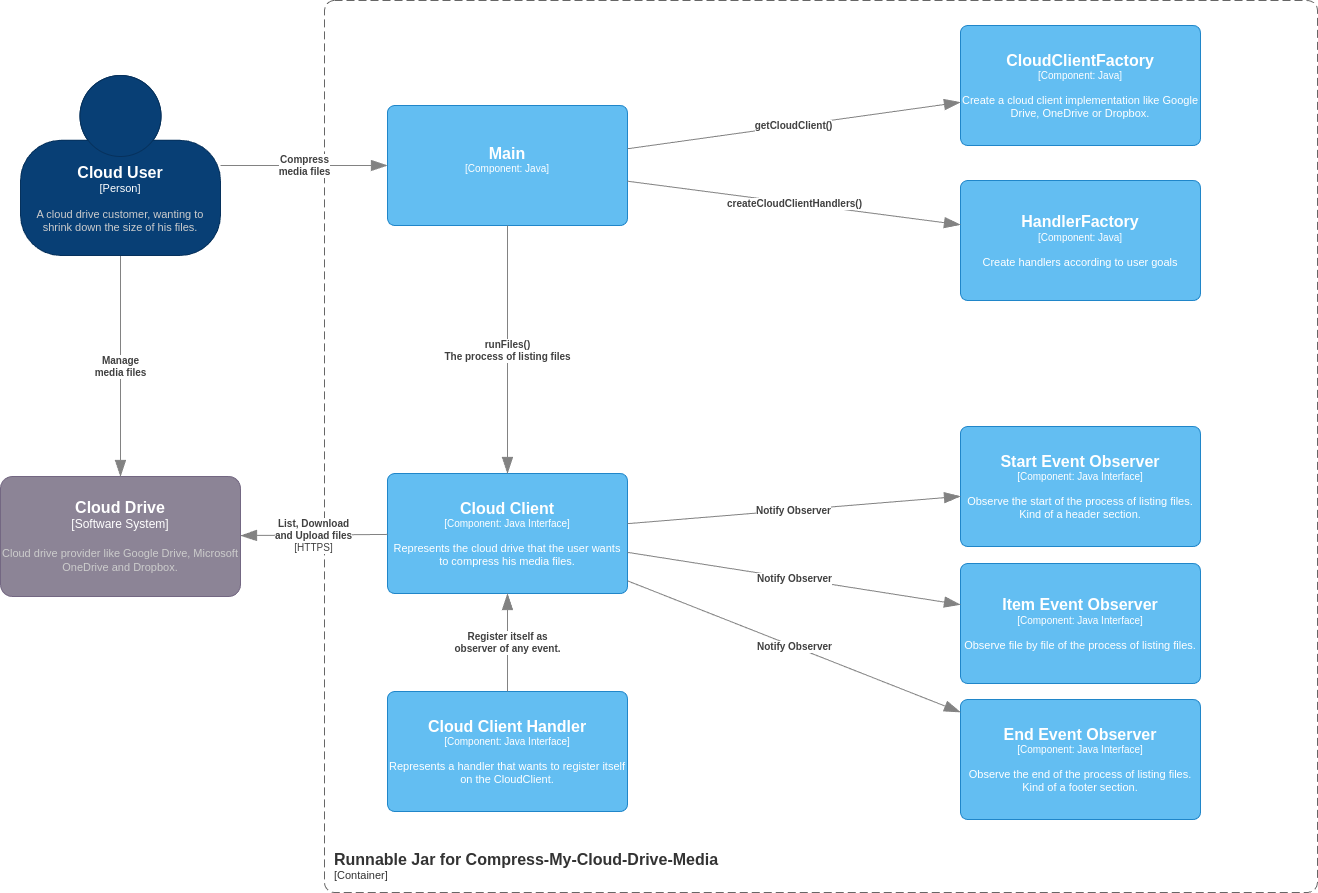

The diagram above was exported from draw.io. Its source (the exported page's mxGraphModel, read from the mxfile embedded in the PNG):
<mxGraphModel dx="2234" dy="-20" grid="0" gridSize="10" guides="1" tooltips="1" connect="1" arrows="1" fold="1" page="0" pageScale="1" pageWidth="850" pageHeight="1100" math="0" shadow="0">
  <root>
    <mxCell id="0" />
    <mxCell id="1" parent="0" />
    <object placeholders="1" c4Name="Runnable Jar for Compress-My-Cloud-Drive-Media" c4Type="ContainerScopeBoundary" c4Application="Container" label="&lt;font style=&quot;font-size: 16px&quot;&gt;&lt;b&gt;&lt;div style=&quot;text-align: left&quot;&gt;%c4Name%&lt;/div&gt;&lt;/b&gt;&lt;/font&gt;&lt;div style=&quot;text-align: left&quot;&gt;[%c4Application%]&lt;/div&gt;" id="gP7x9QpX73AReZxhzerS-1">
      <mxCell style="rounded=1;fontSize=11;whiteSpace=wrap;html=1;dashed=1;arcSize=20;fillColor=none;strokeColor=#666666;fontColor=#333333;labelBackgroundColor=none;align=left;verticalAlign=bottom;labelBorderColor=none;spacingTop=0;spacing=10;dashPattern=8 4;metaEdit=1;rotatable=0;perimeter=rectanglePerimeter;noLabel=0;labelPadding=0;allowArrows=0;connectable=0;expand=0;recursiveResize=0;editable=1;pointerEvents=0;absoluteArcSize=1;points=[[0.25,0,0],[0.5,0,0],[0.75,0,0],[1,0.25,0],[1,0.5,0],[1,0.75,0],[0.75,1,0],[0.5,1,0],[0.25,1,0],[0,0.75,0],[0,0.5,0],[0,0.25,0]];fontFamily=Helvetica;container=1;collapsible=0;" vertex="1" parent="1">
        <mxGeometry x="-119" y="937" width="993" height="892" as="geometry" />
      </mxCell>
    </object>
    <object placeholders="1" c4Name="Main" c4Type="Component" c4Technology="Java" c4Description="" label="&lt;font style=&quot;font-size: 16px&quot;&gt;&lt;b&gt;%c4Name%&lt;/b&gt;&lt;/font&gt;&lt;div&gt;[%c4Type%: %c4Technology%]&lt;/div&gt;&lt;br&gt;&lt;div&gt;&lt;font style=&quot;font-size: 11px&quot;&gt;%c4Description%&lt;/font&gt;&lt;/div&gt;" id="gP7x9QpX73AReZxhzerS-2">
      <mxCell style="rounded=1;whiteSpace=wrap;html=1;labelBackgroundColor=none;fillColor=#63BEF2;fontColor=#ffffff;align=center;arcSize=6;strokeColor=#2086C9;metaEdit=1;resizable=0;points=[[0.25,0,0],[0.5,0,0],[0.75,0,0],[1,0.25,0],[1,0.5,0],[1,0.75,0],[0.75,1,0],[0.5,1,0],[0.25,1,0],[0,0.75,0],[0,0.5,0],[0,0.25,0]];fontFamily=Helvetica;fontSize=10;" vertex="1" parent="gP7x9QpX73AReZxhzerS-1">
        <mxGeometry x="63" y="105" width="240" height="120" as="geometry" />
      </mxCell>
    </object>
    <object placeholders="1" c4Name="HandlerFactory" c4Type="Component" c4Technology="Java" c4Description="Create handlers according to user goals" label="&lt;font style=&quot;font-size: 16px&quot;&gt;&lt;b&gt;%c4Name%&lt;/b&gt;&lt;/font&gt;&lt;div&gt;[%c4Type%: %c4Technology%]&lt;/div&gt;&lt;br&gt;&lt;div&gt;&lt;font style=&quot;font-size: 11px&quot;&gt;%c4Description%&lt;/font&gt;&lt;/div&gt;" id="gP7x9QpX73AReZxhzerS-3">
      <mxCell style="rounded=1;whiteSpace=wrap;html=1;labelBackgroundColor=none;fillColor=#63BEF2;fontColor=#ffffff;align=center;arcSize=6;strokeColor=#2086C9;metaEdit=1;resizable=0;points=[[0.25,0,0],[0.5,0,0],[0.75,0,0],[1,0.25,0],[1,0.5,0],[1,0.75,0],[0.75,1,0],[0.5,1,0],[0.25,1,0],[0,0.75,0],[0,0.5,0],[0,0.25,0]];fontFamily=Helvetica;fontSize=10;" vertex="1" parent="gP7x9QpX73AReZxhzerS-1">
        <mxGeometry x="636" y="180" width="240" height="120" as="geometry" />
      </mxCell>
    </object>
    <object placeholders="1" c4Name="CloudClientFactory" c4Type="Component" c4Technology="Java" c4Description="Create a cloud client implementation like Google Drive, OneDrive or Dropbox." label="&lt;font style=&quot;font-size: 16px&quot;&gt;&lt;b&gt;%c4Name%&lt;/b&gt;&lt;/font&gt;&lt;div&gt;[%c4Type%: %c4Technology%]&lt;/div&gt;&lt;br&gt;&lt;div&gt;&lt;font style=&quot;font-size: 11px&quot;&gt;%c4Description%&lt;/font&gt;&lt;/div&gt;" id="gP7x9QpX73AReZxhzerS-4">
      <mxCell style="rounded=1;whiteSpace=wrap;html=1;labelBackgroundColor=none;fillColor=#63BEF2;fontColor=#ffffff;align=center;arcSize=6;strokeColor=#2086C9;metaEdit=1;resizable=0;points=[[0.25,0,0],[0.5,0,0],[0.75,0,0],[1,0.25,0],[1,0.5,0],[1,0.75,0],[0.75,1,0],[0.5,1,0],[0.25,1,0],[0,0.75,0],[0,0.5,0],[0,0.25,0]];fontFamily=Helvetica;fontSize=10;" vertex="1" parent="gP7x9QpX73AReZxhzerS-1">
        <mxGeometry x="636" y="25" width="240" height="120" as="geometry" />
      </mxCell>
    </object>
    <object placeholders="1" c4Type="Relationship" c4Description="createCloudClientHandlers()" label="&lt;div style=&quot;text-align: left&quot;&gt;&lt;div style=&quot;text-align: center&quot;&gt;&lt;b&gt;%c4Description%&lt;/b&gt;&lt;/div&gt;" id="gP7x9QpX73AReZxhzerS-5">
      <mxCell style="endArrow=blockThin;html=1;fontSize=10;fontColor=#404040;strokeWidth=1;endFill=1;strokeColor=#828282;elbow=vertical;metaEdit=1;endSize=14;startSize=14;jumpStyle=arc;jumpSize=16;rounded=0;align=center;verticalAlign=middle;fontFamily=Helvetica;labelBackgroundColor=default;" edge="1" parent="gP7x9QpX73AReZxhzerS-1" source="gP7x9QpX73AReZxhzerS-2" target="gP7x9QpX73AReZxhzerS-3">
        <mxGeometry width="240" relative="1" as="geometry">
          <mxPoint x="323" y="237" as="sourcePoint" />
          <mxPoint x="563" y="237" as="targetPoint" />
        </mxGeometry>
      </mxCell>
    </object>
    <object placeholders="1" c4Type="Relationship" c4Description="getCloudClient()" label="&lt;div style=&quot;text-align: left&quot;&gt;&lt;div style=&quot;text-align: center&quot;&gt;&lt;b&gt;%c4Description%&lt;/b&gt;&lt;/div&gt;" id="gP7x9QpX73AReZxhzerS-6">
      <mxCell style="endArrow=blockThin;html=1;fontSize=10;fontColor=#404040;strokeWidth=1;endFill=1;strokeColor=#828282;elbow=vertical;metaEdit=1;endSize=14;startSize=14;jumpStyle=arc;jumpSize=16;rounded=0;align=center;verticalAlign=middle;fontFamily=Helvetica;labelBackgroundColor=default;" edge="1" parent="gP7x9QpX73AReZxhzerS-1" source="gP7x9QpX73AReZxhzerS-2" target="gP7x9QpX73AReZxhzerS-4">
        <mxGeometry width="240" relative="1" as="geometry">
          <mxPoint x="193" y="209" as="sourcePoint" />
          <mxPoint x="362" y="103" as="targetPoint" />
        </mxGeometry>
      </mxCell>
    </object>
    <object placeholders="1" c4Name="Cloud Client" c4Type="Component" c4Technology="Java Interface" c4Description="Represents the cloud drive that the user wants to compress his media files." label="&lt;font style=&quot;font-size: 16px&quot;&gt;&lt;b&gt;%c4Name%&lt;/b&gt;&lt;/font&gt;&lt;div&gt;[%c4Type%: %c4Technology%]&lt;/div&gt;&lt;br&gt;&lt;div&gt;&lt;font style=&quot;font-size: 11px&quot;&gt;%c4Description%&lt;/font&gt;&lt;/div&gt;" id="gP7x9QpX73AReZxhzerS-7">
      <mxCell style="rounded=1;whiteSpace=wrap;html=1;labelBackgroundColor=none;fillColor=#63BEF2;fontColor=#ffffff;align=center;arcSize=6;strokeColor=#2086C9;metaEdit=1;resizable=0;points=[[0.25,0,0],[0.5,0,0],[0.75,0,0],[1,0.25,0],[1,0.5,0],[1,0.75,0],[0.75,1,0],[0.5,1,0],[0.25,1,0],[0,0.75,0],[0,0.5,0],[0,0.25,0]];fontFamily=Helvetica;fontSize=10;" vertex="1" parent="gP7x9QpX73AReZxhzerS-1">
        <mxGeometry x="63" y="473" width="240" height="120" as="geometry" />
      </mxCell>
    </object>
    <object placeholders="1" c4Name="Cloud Client Handler" c4Type="Component" c4Technology="Java Interface" c4Description="Represents a handler that wants to register itself on the CloudClient." label="&lt;font style=&quot;font-size: 16px&quot;&gt;&lt;b&gt;%c4Name%&lt;/b&gt;&lt;/font&gt;&lt;div&gt;[%c4Type%: %c4Technology%]&lt;/div&gt;&lt;br&gt;&lt;div&gt;&lt;font style=&quot;font-size: 11px&quot;&gt;%c4Description%&lt;/font&gt;&lt;/div&gt;" id="gP7x9QpX73AReZxhzerS-8">
      <mxCell style="rounded=1;whiteSpace=wrap;html=1;labelBackgroundColor=none;fillColor=#63BEF2;fontColor=#ffffff;align=center;arcSize=6;strokeColor=#2086C9;metaEdit=1;resizable=0;points=[[0.25,0,0],[0.5,0,0],[0.75,0,0],[1,0.25,0],[1,0.5,0],[1,0.75,0],[0.75,1,0],[0.5,1,0],[0.25,1,0],[0,0.75,0],[0,0.5,0],[0,0.25,0]];fontFamily=Helvetica;fontSize=10;" vertex="1" parent="gP7x9QpX73AReZxhzerS-1">
        <mxGeometry x="63" y="691" width="240" height="120" as="geometry" />
      </mxCell>
    </object>
    <object placeholders="1" c4Type="Relationship" c4Description="Register itself as &#10;observer of any event." label="&lt;div style=&quot;text-align: left&quot;&gt;&lt;div style=&quot;text-align: center&quot;&gt;&lt;b&gt;%c4Description%&lt;/b&gt;&lt;/div&gt;" id="gP7x9QpX73AReZxhzerS-9">
      <mxCell style="endArrow=blockThin;html=1;fontSize=10;fontColor=#404040;strokeWidth=1;endFill=1;strokeColor=#828282;elbow=vertical;metaEdit=1;endSize=14;startSize=14;jumpStyle=arc;jumpSize=16;rounded=0;" edge="1" parent="gP7x9QpX73AReZxhzerS-1" source="gP7x9QpX73AReZxhzerS-8" target="gP7x9QpX73AReZxhzerS-7">
        <mxGeometry width="240" relative="1" as="geometry">
          <mxPoint x="-163" y="1199" as="sourcePoint" />
          <mxPoint x="317" y="935" as="targetPoint" />
        </mxGeometry>
      </mxCell>
    </object>
    <object placeholders="1" c4Type="Relationship" c4Description="runFiles()&#10;The process of listing files" label="&lt;div style=&quot;text-align: left&quot;&gt;&lt;div style=&quot;text-align: center&quot;&gt;&lt;b&gt;%c4Description%&lt;/b&gt;&lt;/div&gt;" id="gP7x9QpX73AReZxhzerS-10">
      <mxCell style="endArrow=blockThin;html=1;fontSize=10;fontColor=#404040;strokeWidth=1;endFill=1;strokeColor=#828282;elbow=vertical;metaEdit=1;endSize=14;startSize=14;jumpStyle=arc;jumpSize=16;rounded=0;edgeStyle=orthogonalEdgeStyle;align=center;verticalAlign=middle;fontFamily=Helvetica;labelBackgroundColor=default;" edge="1" parent="gP7x9QpX73AReZxhzerS-1" source="gP7x9QpX73AReZxhzerS-2" target="gP7x9QpX73AReZxhzerS-7">
        <mxGeometry x="0.005" width="240" relative="1" as="geometry">
          <mxPoint x="193" y="209" as="sourcePoint" />
          <mxPoint x="362" y="103" as="targetPoint" />
          <mxPoint as="offset" />
        </mxGeometry>
      </mxCell>
    </object>
    <object placeholders="1" c4Name="Start Event Observer" c4Type="Component" c4Technology="Java Interface" c4Description="Observe the start of the process of listing files.&#10;Kind of a header section." label="&lt;font style=&quot;font-size: 16px&quot;&gt;&lt;b&gt;%c4Name%&lt;/b&gt;&lt;/font&gt;&lt;div&gt;[%c4Type%: %c4Technology%]&lt;/div&gt;&lt;br&gt;&lt;div&gt;&lt;font style=&quot;font-size: 11px&quot;&gt;%c4Description%&lt;/font&gt;&lt;/div&gt;" id="gP7x9QpX73AReZxhzerS-11">
      <mxCell style="rounded=1;whiteSpace=wrap;html=1;labelBackgroundColor=none;fillColor=#63BEF2;fontColor=#ffffff;align=center;arcSize=6;strokeColor=#2086C9;metaEdit=1;resizable=0;points=[[0.25,0,0],[0.5,0,0],[0.75,0,0],[1,0.25,0],[1,0.5,0],[1,0.75,0],[0.75,1,0],[0.5,1,0],[0.25,1,0],[0,0.75,0],[0,0.5,0],[0,0.25,0]];fontFamily=Helvetica;fontSize=10;" vertex="1" parent="gP7x9QpX73AReZxhzerS-1">
        <mxGeometry x="636" y="426" width="240" height="120" as="geometry" />
      </mxCell>
    </object>
    <object placeholders="1" c4Type="Relationship" c4Description="Notify Observer" label="&lt;div style=&quot;text-align: left&quot;&gt;&lt;div style=&quot;text-align: center&quot;&gt;&lt;b&gt;%c4Description%&lt;/b&gt;&lt;/div&gt;" id="gP7x9QpX73AReZxhzerS-12">
      <mxCell style="endArrow=blockThin;html=1;fontSize=10;fontColor=#404040;strokeWidth=1;endFill=1;strokeColor=#828282;elbow=vertical;metaEdit=1;endSize=14;startSize=14;jumpStyle=arc;jumpSize=16;rounded=0;" edge="1" parent="gP7x9QpX73AReZxhzerS-1" source="gP7x9QpX73AReZxhzerS-7" target="gP7x9QpX73AReZxhzerS-11">
        <mxGeometry width="240" relative="1" as="geometry">
          <mxPoint x="898" y="380" as="sourcePoint" />
          <mxPoint x="969" y="286" as="targetPoint" />
        </mxGeometry>
      </mxCell>
    </object>
    <object placeholders="1" c4Name="Item Event Observer" c4Type="Component" c4Technology="Java Interface" c4Description="Observe file by file of the process of listing files." label="&lt;font style=&quot;font-size: 16px&quot;&gt;&lt;b&gt;%c4Name%&lt;/b&gt;&lt;/font&gt;&lt;div&gt;[%c4Type%: %c4Technology%]&lt;/div&gt;&lt;br&gt;&lt;div&gt;&lt;font style=&quot;font-size: 11px&quot;&gt;%c4Description%&lt;/font&gt;&lt;/div&gt;" id="gP7x9QpX73AReZxhzerS-13">
      <mxCell style="rounded=1;whiteSpace=wrap;html=1;labelBackgroundColor=none;fillColor=#63BEF2;fontColor=#ffffff;align=center;arcSize=6;strokeColor=#2086C9;metaEdit=1;resizable=0;points=[[0.25,0,0],[0.5,0,0],[0.75,0,0],[1,0.25,0],[1,0.5,0],[1,0.75,0],[0.75,1,0],[0.5,1,0],[0.25,1,0],[0,0.75,0],[0,0.5,0],[0,0.25,0]];fontFamily=Helvetica;fontSize=10;" vertex="1" parent="gP7x9QpX73AReZxhzerS-1">
        <mxGeometry x="636" y="563" width="240" height="120" as="geometry" />
      </mxCell>
    </object>
    <object placeholders="1" c4Type="Relationship" c4Description="Notify Observer" label="&lt;div style=&quot;text-align: left&quot;&gt;&lt;div style=&quot;text-align: center&quot;&gt;&lt;b&gt;%c4Description%&lt;/b&gt;&lt;/div&gt;" id="gP7x9QpX73AReZxhzerS-14">
      <mxCell style="endArrow=blockThin;html=1;fontSize=10;fontColor=#404040;strokeWidth=1;endFill=1;strokeColor=#828282;elbow=vertical;metaEdit=1;endSize=14;startSize=14;jumpStyle=arc;jumpSize=16;rounded=0;" edge="1" parent="gP7x9QpX73AReZxhzerS-1" source="gP7x9QpX73AReZxhzerS-7" target="gP7x9QpX73AReZxhzerS-13">
        <mxGeometry width="240" relative="1" as="geometry">
          <mxPoint x="926" y="163" as="sourcePoint" />
          <mxPoint x="1028" y="380" as="targetPoint" />
        </mxGeometry>
      </mxCell>
    </object>
    <object placeholders="1" c4Name="End Event Observer" c4Type="Component" c4Technology="Java Interface" c4Description="Observe the end of the process of listing files.&#10;Kind of a footer section." label="&lt;font style=&quot;font-size: 16px&quot;&gt;&lt;b&gt;%c4Name%&lt;/b&gt;&lt;/font&gt;&lt;div&gt;[%c4Type%: %c4Technology%]&lt;/div&gt;&lt;br&gt;&lt;div&gt;&lt;font style=&quot;font-size: 11px&quot;&gt;%c4Description%&lt;/font&gt;&lt;/div&gt;" id="gP7x9QpX73AReZxhzerS-15">
      <mxCell style="rounded=1;whiteSpace=wrap;html=1;labelBackgroundColor=none;fillColor=#63BEF2;fontColor=#ffffff;align=center;arcSize=6;strokeColor=#2086C9;metaEdit=1;resizable=0;points=[[0.25,0,0],[0.5,0,0],[0.75,0,0],[1,0.25,0],[1,0.5,0],[1,0.75,0],[0.75,1,0],[0.5,1,0],[0.25,1,0],[0,0.75,0],[0,0.5,0],[0,0.25,0]];fontFamily=Helvetica;fontSize=10;" vertex="1" parent="gP7x9QpX73AReZxhzerS-1">
        <mxGeometry x="636" y="699" width="240" height="120" as="geometry" />
      </mxCell>
    </object>
    <object placeholders="1" c4Type="Relationship" c4Description="Notify Observer" label="&lt;div style=&quot;text-align: left&quot;&gt;&lt;div style=&quot;text-align: center&quot;&gt;&lt;b&gt;%c4Description%&lt;/b&gt;&lt;/div&gt;" id="gP7x9QpX73AReZxhzerS-16">
      <mxCell style="endArrow=blockThin;html=1;fontSize=10;fontColor=#404040;strokeWidth=1;endFill=1;strokeColor=#828282;elbow=vertical;metaEdit=1;endSize=14;startSize=14;jumpStyle=arc;jumpSize=16;rounded=0;" edge="1" parent="gP7x9QpX73AReZxhzerS-1" source="gP7x9QpX73AReZxhzerS-7" target="gP7x9QpX73AReZxhzerS-15">
        <mxGeometry width="240" relative="1" as="geometry">
          <mxPoint x="1017" y="163" as="sourcePoint" />
          <mxPoint x="1137" y="223" as="targetPoint" />
        </mxGeometry>
      </mxCell>
    </object>
    <object placeholders="1" c4Name="Cloud Drive" c4Type="Software System" c4Description="Cloud drive provider like Google Drive, Microsoft OneDrive and Dropbox." label="&lt;font style=&quot;font-size: 16px&quot;&gt;&lt;b&gt;%c4Name%&lt;/b&gt;&lt;/font&gt;&lt;div&gt;[%c4Type%]&lt;/div&gt;&lt;br&gt;&lt;div&gt;&lt;font style=&quot;font-size: 11px&quot;&gt;&lt;font color=&quot;#cccccc&quot;&gt;%c4Description%&lt;/font&gt;&lt;/div&gt;" id="gP7x9QpX73AReZxhzerS-17">
      <mxCell style="rounded=1;whiteSpace=wrap;html=1;labelBackgroundColor=none;fillColor=#8C8496;fontColor=#ffffff;align=center;arcSize=10;strokeColor=#736782;metaEdit=1;resizable=0;points=[[0.25,0,0],[0.5,0,0],[0.75,0,0],[1,0.25,0],[1,0.5,0],[1,0.75,0],[0.75,1,0],[0.5,1,0],[0.25,1,0],[0,0.75,0],[0,0.5,0],[0,0.25,0]];" vertex="1" parent="1">
        <mxGeometry x="-443" y="1413" width="240" height="120" as="geometry" />
      </mxCell>
    </object>
    <object placeholders="1" c4Type="Relationship" c4Description="Manage &#10;media files" label="&lt;div style=&quot;text-align: left&quot;&gt;&lt;div style=&quot;text-align: center&quot;&gt;&lt;b&gt;%c4Description%&lt;/b&gt;&lt;/div&gt;" id="gP7x9QpX73AReZxhzerS-18">
      <mxCell style="endArrow=blockThin;html=1;fontSize=10;fontColor=#404040;strokeWidth=1;endFill=1;strokeColor=#828282;elbow=vertical;metaEdit=1;endSize=14;startSize=14;jumpStyle=arc;jumpSize=16;rounded=0;edgeStyle=orthogonalEdgeStyle;" edge="1" parent="1" source="gP7x9QpX73AReZxhzerS-19" target="gP7x9QpX73AReZxhzerS-17">
        <mxGeometry width="240" relative="1" as="geometry">
          <mxPoint x="-24" y="275" as="sourcePoint" />
          <mxPoint x="192" y="219" as="targetPoint" />
        </mxGeometry>
      </mxCell>
    </object>
    <object placeholders="1" c4Name="Cloud User" c4Type="Person" c4Description="A cloud drive customer, wanting to shrink down the size of his files." label="&lt;font style=&quot;font-size: 16px&quot;&gt;&lt;b&gt;%c4Name%&lt;/b&gt;&lt;/font&gt;&lt;div&gt;[%c4Type%]&lt;/div&gt;&lt;br&gt;&lt;div&gt;&lt;font style=&quot;font-size: 11px&quot;&gt;&lt;font color=&quot;#cccccc&quot;&gt;%c4Description%&lt;/font&gt;&lt;/div&gt;" id="gP7x9QpX73AReZxhzerS-19">
      <mxCell style="html=1;fontSize=11;dashed=0;whiteSpace=wrap;fillColor=#083F75;strokeColor=#06315C;fontColor=#ffffff;shape=mxgraph.c4.person2;align=center;metaEdit=1;points=[[0.5,0,0],[1,0.5,0],[1,0.75,0],[0.75,1,0],[0.5,1,0],[0.25,1,0],[0,0.75,0],[0,0.5,0]];resizable=0;" vertex="1" parent="1">
        <mxGeometry x="-423" y="1012" width="200" height="180" as="geometry" />
      </mxCell>
    </object>
    <object placeholders="1" c4Type="Relationship" c4Description="Compress &#10;media files" label="&lt;div style=&quot;text-align: left&quot;&gt;&lt;div style=&quot;text-align: center&quot;&gt;&lt;b&gt;%c4Description%&lt;/b&gt;&lt;/div&gt;" id="gP7x9QpX73AReZxhzerS-20">
      <mxCell style="endArrow=blockThin;html=1;fontSize=10;fontColor=#404040;strokeWidth=1;endFill=1;strokeColor=#828282;elbow=vertical;metaEdit=1;endSize=14;startSize=14;jumpStyle=arc;jumpSize=16;rounded=0;" edge="1" parent="1" source="gP7x9QpX73AReZxhzerS-19" target="gP7x9QpX73AReZxhzerS-2">
        <mxGeometry width="240" relative="1" as="geometry">
          <mxPoint x="99" y="391" as="sourcePoint" />
          <mxPoint x="408" y="465" as="targetPoint" />
        </mxGeometry>
      </mxCell>
    </object>
    <object placeholders="1" c4Type="Relationship" c4Technology="HTTPS" c4Description="List, Download &#10;and Upload files" label="&lt;div style=&quot;text-align: left&quot;&gt;&lt;div style=&quot;text-align: center&quot;&gt;&lt;b&gt;%c4Description%&lt;/b&gt;&lt;/div&gt;&lt;div style=&quot;text-align: center&quot;&gt;[%c4Technology%]&lt;/div&gt;&lt;/div&gt;" id="gP7x9QpX73AReZxhzerS-21">
      <mxCell style="endArrow=blockThin;html=1;fontSize=10;fontColor=#404040;strokeWidth=1;endFill=1;strokeColor=#828282;elbow=vertical;metaEdit=1;endSize=14;startSize=14;jumpStyle=arc;jumpSize=16;rounded=0;align=center;verticalAlign=middle;fontFamily=Helvetica;labelBackgroundColor=default;" edge="1" parent="1" source="gP7x9QpX73AReZxhzerS-7" target="gP7x9QpX73AReZxhzerS-17">
        <mxGeometry x="0.0047" width="240" relative="1" as="geometry">
          <mxPoint x="528" y="434" as="sourcePoint" />
          <mxPoint x="528" y="283" as="targetPoint" />
          <mxPoint as="offset" />
        </mxGeometry>
      </mxCell>
    </object>
  </root>
</mxGraphModel>